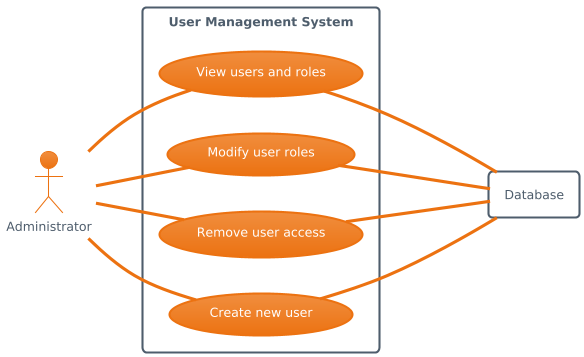

The diagram above was rendered by PlantUML. Its source (embedded in the PNG):
@startuml
!theme aws-orange
left to right direction

actor Admin as "Administrator"

rectangle Database

rectangle "User Management System" {

    usecase UC1 as "View users and roles"
    usecase UC2 as "Modify user roles"
    usecase UC3 as "Remove user access"
    usecase UC4 as "Create new user"

    Admin -- UC1
    Admin -- UC2
    Admin -- UC3
    Admin -- UC4

    UC1 --- Database
    UC2 --- Database
    UC3 --- Database
    UC4 --- Database

}
@enduml